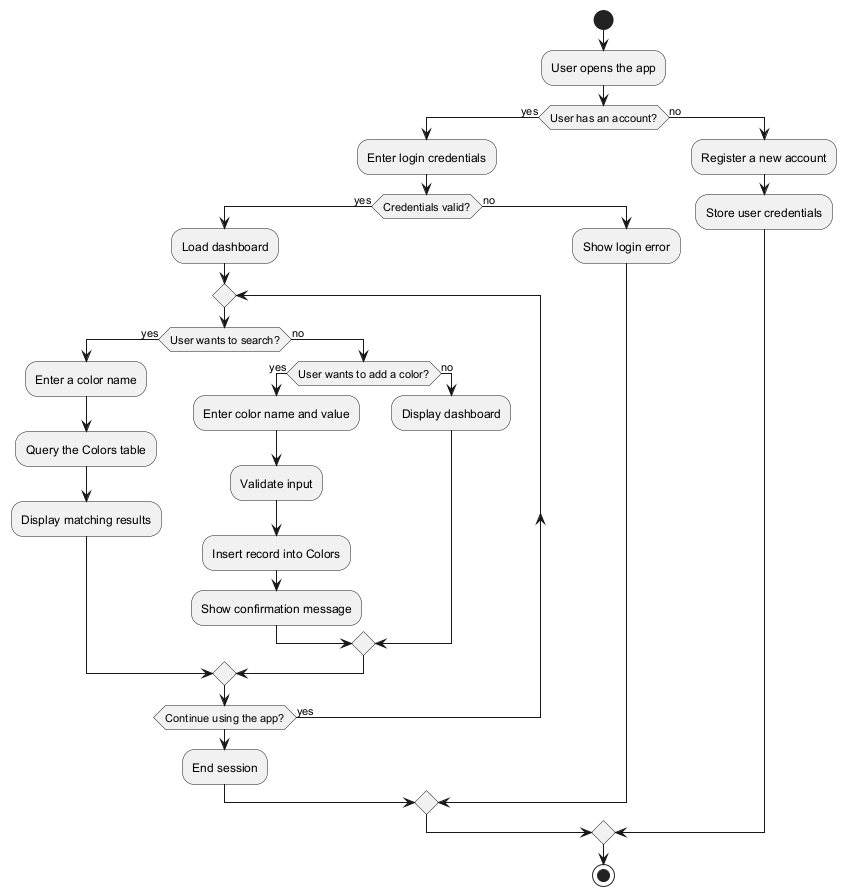

The diagram above was rendered by PlantUML. Its source (embedded in the PNG):
@startuml
start
:User opens the app;
if (User has an account?) then (yes)
  :Enter login credentials;
  if (Credentials valid?) then (yes)
    :Load dashboard;
    repeat
      if (User wants to search?) then (yes)
        :Enter a color name;
        :Query the Colors table;
        :Display matching results;
      else (no)
        if (User wants to add a color?) then (yes)
          :Enter color name and value;
          :Validate input;
          :Insert record into Colors;
          :Show confirmation message;
        else (no)
          :Display dashboard;
        endif
      endif
    repeat while (Continue using the app?) is (yes)
    :End session;
  else (no)
    :Show login error;
  endif
else (no)
  :Register a new account;
  :Store user credentials;
endif
stop
@enduml